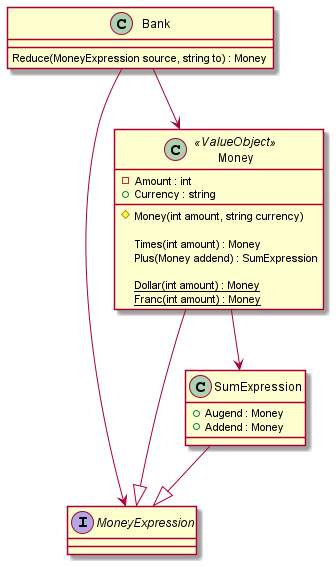

The diagram above was rendered by PlantUML. Its source (embedded in the PNG):
@startuml

interface MoneyExpression 

class Money <<ValueObject>>
{
    -Amount : int
    +Currency : string
    
    #Money(int amount, string currency)
    
    Times(int amount) : Money
    Plus(Money addend) : SumExpression
    
    {static} Dollar(int amount) : Money
    {static} Franc(int amount) : Money
}
Money --|> MoneyExpression
Money --> SumExpression

class SumExpression
{
    +Augend : Money
    +Addend : Money
}
SumExpression --|> MoneyExpression

class Bank
{
    Reduce(MoneyExpression source, string to) : Money
}
Bank --> MoneyExpression
Bank --> Money
@enduml